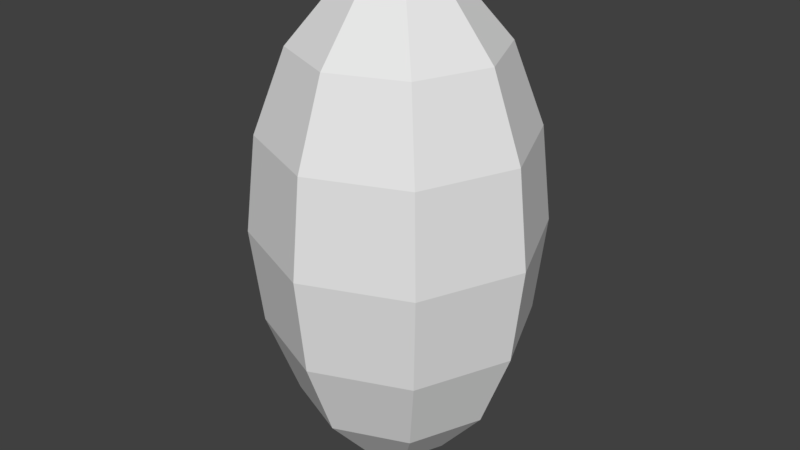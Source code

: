 # Source: Message_pod.blend  (saved by Blender 2.77.0; exported with 4.5.12 LTS)
import bpy
from mathutils import Matrix  # noqa: F401  (used for matrix-valued properties, if any)

bpy.ops.wm.read_factory_settings(use_empty=True)
scene = bpy.context.scene
scene.name = 'Scene'

# ---- collections
col_collection_1 = bpy.data.collections.new('Collection 1'); scene.collection.children.link(col_collection_1)

# ---- world
world_world = bpy.data.worlds.new('World'); scene.world = world_world
world_world.color = (0.05088, 0.05088, 0.05088)
world_world.use_sun_shadow = False
world_world.sun_shadow_jitter_overblur = 0.0
world_world.cycles.sampling_method = 'MANUAL'

# ---- meshes
me_sphere = bpy.data.meshes.new('Sphere')
me_sphere.from_pydata([(-0.1731, -2.391e-09, 0.7391), (-0.3199, -2.391e-09, 0.5657), (-0.4179, -2.391e-09, 0.3061), (-0.4524, -2.391e-09, -3.517e-08), (-0.4179, -2.391e-09, -0.3061), (-0.3199, -2.391e-09, -0.5657), (-0.1731, -2.391e-09, -0.7391), (-0.1224, 0.1224, 0.7391), (-0.2262, 0.2262, 0.5657), (-0.2955, 0.2955, 0.3061), (-0.3199, 0.3199, -3.517e-08), (-0.2955, 0.2955, -0.3061), (-0.2262, 0.2262, -0.5657), (-0.1224, 0.1224, -0.7391), (-1.49e-07, 0.1731, 0.7391), (-1.557e-07, 0.3199, 0.5657), (-1.557e-07, 0.4179, 0.3061), (-1.422e-07, 0.4524, -3.517e-08), (-1.557e-07, 0.4179, -0.3061), (-1.557e-07, 0.3199, -0.5657), (-1.49e-07, 0.1731, -0.7391), (-1.984e-07, -5.069e-08, 0.8), (0.1224, 0.1224, 0.7391), (0.2262, 0.2262, 0.5657), (0.2955, 0.2955, 0.3061), (0.3199, 0.3199, -3.517e-08), (0.2955, 0.2955, -0.3061), (0.2262, 0.2262, -0.5657), (0.1224, 0.1224, -0.7391), (0.1731, 3.237e-09, 0.7391), (0.3199, 3.237e-09, 0.5657), (0.4179, 1.672e-08, 0.3061), (0.4524, 3.237e-09, -3.517e-08), (0.4179, 1.672e-08, -0.3061), (0.3199, 3.237e-09, -0.5657), (0.1731, 3.237e-09, -0.7391), (-1.501e-07, -2.391e-09, -0.8), (0.1224, -0.1224, 0.7391), (0.2262, -0.2262, 0.5657), (0.2955, -0.2955, 0.3061), (0.3199, -0.3199, -3.517e-08), (0.2955, -0.2955, -0.3061), (0.2262, -0.2262, -0.5657), (0.1224, -0.1224, -0.7391), (-1.557e-07, -0.1731, 0.7391), (-1.557e-07, -0.3199, 0.5657), (-1.287e-07, -0.4179, 0.3061), (-1.557e-07, -0.4524, -3.517e-08), (-1.287e-07, -0.4179, -0.3061), (-1.557e-07, -0.3199, -0.5657), (-1.557e-07, -0.1731, -0.7391), (-0.1224, -0.1224, 0.7391), (-0.2262, -0.2262, 0.5657), (-0.2955, -0.2955, 0.3061), (-0.3199, -0.3199, -3.517e-08), (-0.2955, -0.2955, -0.3061), (-0.2262, -0.2262, -0.5657), (-0.1224, -0.1224, -0.7391)], [], [(2, 1, 8, 9), (0, 21, 7), (36, 6, 13), (5, 4, 11, 12), (3, 2, 9, 10), (1, 0, 7, 8), (6, 5, 12, 13), (4, 3, 10, 11), (12, 11, 18, 19), (10, 9, 16, 17), (8, 7, 14, 15), (13, 12, 19, 20), (11, 10, 17, 18), (9, 8, 15, 16), (7, 21, 14), (36, 13, 20), (20, 19, 27, 28), (18, 17, 25, 26), (16, 15, 23, 24), (14, 21, 22), (36, 20, 28), (19, 18, 26, 27), (17, 16, 24, 25), (15, 14, 22, 23), (26, 25, 32, 33), (24, 23, 30, 31), (22, 21, 29), (36, 28, 35), (27, 26, 33, 34), (25, 24, 31, 32), (23, 22, 29, 30), (28, 27, 34, 35), (36, 35, 43), (34, 33, 41, 42), (32, 31, 39, 40), (30, 29, 37, 38), (35, 34, 42, 43), (33, 32, 40, 41), (31, 30, 38, 39), (29, 21, 37), (40, 39, 46, 47), (38, 37, 44, 45), (43, 42, 49, 50), (41, 40, 47, 48), (39, 38, 45, 46), (37, 21, 44), (36, 43, 50), (42, 41, 48, 49), (50, 49, 56, 57), (48, 47, 54, 55), (46, 45, 52, 53), (44, 21, 51), (36, 50, 57), (49, 48, 55, 56), (47, 46, 53, 54), (45, 44, 51, 52), (53, 52, 1, 2), (51, 21, 0), (36, 57, 6), (56, 55, 4, 5), (54, 53, 2, 3), (52, 51, 0, 1), (57, 56, 5, 6), (55, 54, 3, 4)])
_uv = me_sphere.uv_layers.new(name='UVMap')
_uv.uv.foreach_set('vector', [0.3958, 0.817, 0.3958, 0.817, 0.3958, 0.817, 0.3958, 0.817, 0.3958, 0.817, 0.3958, 0.817, 0.3958, 0.817, 0.3958, 0.817, 0.3958, 0.817, 0.3958, 0.817, 0.3958, 0.817, 0.3958, 0.817, 0.3958, 0.817, 0.3958, 0.817, 0.3958, 0.817, 0.3958, 0.817, 0.3958, 0.817, 0.3958, 0.817, 0.3958, 0.817, 0.3958, 0.817, 0.3958, 0.817, 0.3958, 0.817, 0.3958, 0.817, 0.3958, 0.817, 0.3958, 0.817, 0.3958, 0.817, 0.3958, 0.817, 0.3958, 0.817, 0.3958, 0.817, 0.3958, 0.817, 0.3958, 0.817, 0.3958, 0.817, 0.3958, 0.817, 0.3958, 0.817, 0.3958, 0.817, 0.3958, 0.817, 0.3958, 0.817, 0.3958, 0.817, 0.3958, 0.817, 0.3958, 0.817, 0.3958, 0.817, 0.3958, 0.817, 0.3958, 0.817, 0.3958, 0.817, 0.3958, 0.817, 0.3958, 0.817, 0.3958, 0.817, 0.3958, 0.817, 0.3958, 0.817, 0.3958, 0.817, 0.3958, 0.817, 0.3958, 0.817, 0.3958, 0.817, 0.3958, 0.817, 0.3958, 0.817, 0.3958, 0.817, 0.3958, 0.817, 0.3958, 0.817, 0.3958, 0.817, 0.3958, 0.817, 0.3958, 0.817, 0.3958, 0.817, 0.3958, 0.817, 0.3958, 0.817, 0.3958, 0.817, 0.3958, 0.817, 0.3958, 0.817, 0.3958, 0.817, 0.3958, 0.817, 0.3958, 0.817, 0.3958, 0.817, 0.3958, 0.817, 0.3958, 0.817, 0.3958, 0.817, 0.3958, 0.817, 0.3958, 0.817, 0.3958, 0.817, 0.3958, 0.817, 0.3958, 0.817, 0.3958, 0.817, 0.3958, 0.817, 0.3958, 0.817, 0.3958, 0.817, 0.3958, 0.817, 0.3958, 0.817, 0.3958, 0.817, 0.3958, 0.817, 0.3958, 0.817, 0.3958, 0.817, 0.3958, 0.817, 0.3958, 0.817, 0.3958, 0.817, 0.3958, 0.817, 0.3958, 0.817, 0.3958, 0.817, 0.3958, 0.817, 0.3958, 0.817, 0.3958, 0.817, 0.3958, 0.817, 0.3958, 0.817, 0.3958, 0.817, 0.3958, 0.817, 0.3958, 0.817, 0.3958, 0.817, 0.3958, 0.817, 0.3958, 0.817, 0.3958, 0.817, 0.3958, 0.817, 0.3958, 0.817, 0.3958, 0.817, 0.3958, 0.817, 0.3958, 0.817, 0.3958, 0.817, 0.3958, 0.817, 0.3958, 0.817, 0.3958, 0.817, 0.3958, 0.817, 0.3958, 0.817, 0.3958, 0.817, 0.3958, 0.817, 0.3958, 0.817, 0.3958, 0.817, 0.3958, 0.817, 0.3958, 0.817, 0.3958, 0.817, 0.3958, 0.817, 0.3958, 0.817, 0.3958, 0.817, 0.3958, 0.817, 0.3958, 0.817, 0.3958, 0.817, 0.3958, 0.817, 0.3958, 0.817, 0.3958, 0.817, 0.3958, 0.817, 0.3958, 0.817, 0.3958, 0.817, 0.3958, 0.817, 0.3958, 0.817, 0.3958, 0.817, 0.3958, 0.817, 0.3958, 0.817, 0.3958, 0.817, 0.3958, 0.817, 0.3958, 0.817, 0.3958, 0.817, 0.3958, 0.817, 0.3958, 0.817, 0.3958, 0.817, 0.3958, 0.817, 0.3958, 0.817, 0.3958, 0.817, 0.3958, 0.817, 0.3958, 0.817, 0.3958, 0.817, 0.3958, 0.817, 0.3958, 0.817, 0.3958, 0.817, 0.3958, 0.817, 0.3958, 0.817, 0.3958, 0.817, 0.3958, 0.817, 0.3958, 0.817, 0.3958, 0.817, 0.3958, 0.817, 0.3958, 0.817, 0.3958, 0.817, 0.3958, 0.817, 0.3958, 0.817, 0.3958, 0.817, 0.3958, 0.817, 0.3958, 0.817, 0.3958, 0.817, 0.3958, 0.817, 0.3958, 0.817, 0.3958, 0.817, 0.3958, 0.817, 0.3958, 0.817, 0.3958, 0.817, 0.3958, 0.817, 0.3958, 0.817, 0.3958, 0.817, 0.3958, 0.817, 0.3958, 0.817, 0.3958, 0.817, 0.3958, 0.817, 0.3958, 0.817, 0.3958, 0.817, 0.3958, 0.817, 0.3958, 0.817, 0.3958, 0.817, 0.3958, 0.817, 0.3958, 0.817, 0.3958, 0.817, 0.3958, 0.817, 0.3958, 0.817, 0.3958, 0.817, 0.3958, 0.817, 0.3958, 0.817, 0.3958, 0.817, 0.3958, 0.817, 0.3958, 0.817, 0.3958, 0.817, 0.3958, 0.817, 0.3958, 0.817, 0.3958, 0.817, 0.3958, 0.817, 0.3958, 0.817, 0.3958, 0.817, 0.3958, 0.817, 0.3958, 0.817, 0.3958, 0.817, 0.3958, 0.817, 0.3958, 0.817, 0.3958, 0.817, 0.3958, 0.817, 0.3958, 0.817, 0.3958, 0.817, 0.3958, 0.817, 0.3958, 0.817, 0.3958, 0.817, 0.3958, 0.817, 0.3958, 0.817, 0.3958, 0.817, 0.3958, 0.817, 0.3958, 0.817, 0.3958, 0.817, 0.3958, 0.817, 0.3958, 0.817, 0.3958, 0.817, 0.3958, 0.817, 0.3958, 0.817, 0.3958, 0.817, 0.3958, 0.817, 0.3958, 0.817, 0.3958, 0.817, 0.3958, 0.817, 0.3958, 0.817, 0.3958, 0.817, 0.3958, 0.817])
me_sphere.use_remesh_preserve_volume = False
me_sphere.use_remesh_preserve_attributes = False
me_sphere.use_mirror_vertex_groups = False
me_sphere.update()

# ---- objects
ob_message_pod = bpy.data.objects.new('Message pod', me_sphere)

# ---- transforms, parenting, visibility, modifiers, constraints
ob_message_pod.location = (0.0, 0.0, 0.0)
ob_message_pod.lineart.crease_threshold = 0.0

# ---- collection membership
col_collection_1.objects.link(ob_message_pod)

# ---- scene / render settings (as saved in the file)
scene.frame_start = 1; scene.frame_end = 250; scene.frame_set(1)
scene.render.engine = 'BLENDER_EEVEE_NEXT'
scene.render.resolution_percentage = 50
scene.render.dither_intensity = 0.0
scene.cycles.use_denoising = False
scene.cycles.samples = 128
scene.cycles.sampling_pattern = 'TABULATED_SOBOL'
scene.cycles.light_sampling_threshold = 0.0
scene.cycles.use_adaptive_sampling = False
scene.cycles.use_light_tree = False
scene.cycles.blur_glossy = 0.0
scene.cycles.sample_clamp_indirect = 0.0
scene.view_settings.view_transform = 'Standard'
bpy.context.view_layer.update()

# ---- added for rendering (the .blend has no active camera and no usable light): camera, sun
cam_auto = bpy.data.cameras.new('AutoCamera')
cam_auto.lens = 50.0
cam_auto.sensor_width = 36.0
cam_auto.clip_end = 1000.0
ob_auto_camera = bpy.data.objects.new('AutoCamera', cam_auto)
scene.collection.objects.link(ob_auto_camera)
ob_auto_camera.location = (1.89552, -2.27462, 1.51641)
ob_auto_camera.rotation_euler = (1.09748, -7.21219e-08, 0.694738)
scene.camera = ob_auto_camera
light_auto_sun = bpy.data.lights.new('AutoSun', 'SUN')
light_auto_sun.energy = 3.0
light_auto_sun.angle = 0.0523599
ob_auto_sun = bpy.data.objects.new('AutoSun', light_auto_sun)
scene.collection.objects.link(ob_auto_sun)
ob_auto_sun.rotation_euler = (0.872665, 0.174533, 0.523599)
bpy.context.view_layer.update()

